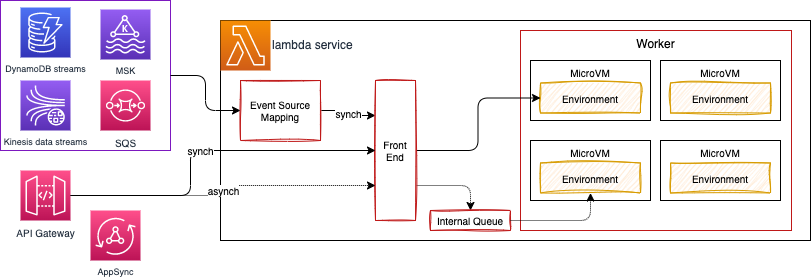

The diagram above was exported from draw.io. Its source (the exported page's mxGraphModel, read from the mxfile embedded in the PNG):
<mxGraphModel dx="478" dy="289" grid="1" gridSize="10" guides="1" tooltips="1" connect="1" arrows="1" fold="1" page="1" pageScale="1" pageWidth="850" pageHeight="1100" math="0" shadow="0">
  <root>
    <mxCell id="0" />
    <mxCell id="1" parent="0" />
    <mxCell id="32" value="" style="rounded=0;whiteSpace=wrap;html=1;strokeColor=#7c18bf;fontSize=10;" parent="1" vertex="1">
      <mxGeometry x="10" y="20" width="170" height="150" as="geometry" />
    </mxCell>
    <mxCell id="2" value="API Gateway" style="sketch=0;points=[[0,0,0],[0.25,0,0],[0.5,0,0],[0.75,0,0],[1,0,0],[0,1,0],[0.25,1,0],[0.5,1,0],[0.75,1,0],[1,1,0],[0,0.25,0],[0,0.5,0],[0,0.75,0],[1,0.25,0],[1,0.5,0],[1,0.75,0]];outlineConnect=0;fontColor=#232F3E;gradientColor=#FF4F8B;gradientDirection=north;fillColor=#BC1356;strokeColor=#ffffff;dashed=0;verticalLabelPosition=bottom;verticalAlign=top;align=center;html=1;fontSize=10;fontStyle=0;aspect=fixed;shape=mxgraph.aws4.resourceIcon;resIcon=mxgraph.aws4.api_gateway;" parent="1" vertex="1">
      <mxGeometry x="30" y="190" width="50" height="50" as="geometry" />
    </mxCell>
    <mxCell id="3" value="" style="rounded=0;whiteSpace=wrap;html=1;" parent="1" vertex="1">
      <mxGeometry x="230" y="40" width="590" height="220" as="geometry" />
    </mxCell>
    <mxCell id="4" value="lambda service" style="sketch=0;points=[[0,0,0],[0.25,0,0],[0.5,0,0],[0.75,0,0],[1,0,0],[0,1,0],[0.25,1,0],[0.5,1,0],[0.75,1,0],[1,1,0],[0,0.25,0],[0,0.5,0],[0,0.75,0],[1,0.25,0],[1,0.5,0],[1,0.75,0]];outlineConnect=0;fontColor=#232F3E;gradientColor=#F78E04;gradientDirection=north;fillColor=#D05C17;strokeColor=#ffffff;dashed=0;verticalLabelPosition=middle;verticalAlign=middle;align=left;html=1;fontSize=12;fontStyle=0;aspect=fixed;shape=mxgraph.aws4.resourceIcon;resIcon=mxgraph.aws4.lambda;labelPosition=right;" parent="1" vertex="1">
      <mxGeometry x="230" y="40" width="50" height="50" as="geometry" />
    </mxCell>
    <mxCell id="6" value="Worker" style="rounded=0;whiteSpace=wrap;html=1;verticalAlign=top;strokeColor=#bf1818;" parent="1" vertex="1">
      <mxGeometry x="530" y="50" width="271" height="200" as="geometry" />
    </mxCell>
    <mxCell id="9" value="" style="group" parent="1" vertex="1" connectable="0">
      <mxGeometry x="540" y="80" width="120" height="60" as="geometry" />
    </mxCell>
    <mxCell id="5" value="MicroVM" style="rounded=0;whiteSpace=wrap;html=1;verticalAlign=top;fontSize=10;" parent="9" vertex="1">
      <mxGeometry width="120" height="60" as="geometry" />
    </mxCell>
    <mxCell id="7" value="Environment" style="whiteSpace=wrap;html=1;strokeColor=#d79b00;fillColor=#ffe6cc;sketch=1;curveFitting=1;jiggle=2;fontSize=10;" parent="9" vertex="1">
      <mxGeometry x="10" y="22.5" width="100" height="30" as="geometry" />
    </mxCell>
    <mxCell id="42" value="synch" style="edgeStyle=orthogonalEdgeStyle;html=1;entryX=0;entryY=0.25;entryDx=0;entryDy=0;fontSize=10;" parent="1" source="12" target="14" edge="1">
      <mxGeometry relative="1" as="geometry" />
    </mxCell>
    <mxCell id="12" value="Event Source Mapping" style="whiteSpace=wrap;html=1;sketch=1;strokeColor=#bf1818;fontSize=10;" parent="1" vertex="1">
      <mxGeometry x="250" y="100" width="80" height="60" as="geometry" />
    </mxCell>
    <mxCell id="34" style="edgeStyle=orthogonalEdgeStyle;html=1;fontSize=10;" parent="1" source="14" target="7" edge="1">
      <mxGeometry relative="1" as="geometry" />
    </mxCell>
    <mxCell id="36" style="edgeStyle=orthogonalEdgeStyle;html=1;entryX=0.5;entryY=0;entryDx=0;entryDy=0;fontSize=10;exitX=1;exitY=0.75;exitDx=0;exitDy=0;dashed=1;dashPattern=1 1;" parent="1" source="14" target="15" edge="1">
      <mxGeometry relative="1" as="geometry" />
    </mxCell>
    <mxCell id="14" value="Front End" style="whiteSpace=wrap;html=1;sketch=1;strokeColor=#bf1818;fontSize=10;" parent="1" vertex="1">
      <mxGeometry x="385" y="100" width="40" height="140" as="geometry" />
    </mxCell>
    <mxCell id="15" value="Internal Queue" style="whiteSpace=wrap;html=1;sketch=1;strokeColor=#bf1818;fontSize=10;" parent="1" vertex="1">
      <mxGeometry x="440" y="230" width="80" height="20" as="geometry" />
    </mxCell>
    <mxCell id="18" value="" style="group" parent="1" vertex="1" connectable="0">
      <mxGeometry x="670" y="80" width="120" height="60" as="geometry" />
    </mxCell>
    <mxCell id="19" value="MicroVM" style="rounded=0;whiteSpace=wrap;html=1;verticalAlign=top;fontSize=10;" parent="18" vertex="1">
      <mxGeometry width="120" height="60" as="geometry" />
    </mxCell>
    <mxCell id="20" value="Environment" style="whiteSpace=wrap;html=1;strokeColor=#d79b00;fillColor=#ffe6cc;sketch=1;curveFitting=1;jiggle=2;fontSize=10;" parent="18" vertex="1">
      <mxGeometry x="10" y="22.5" width="100" height="30" as="geometry" />
    </mxCell>
    <mxCell id="21" value="" style="group" parent="1" vertex="1" connectable="0">
      <mxGeometry x="540" y="160" width="120" height="60" as="geometry" />
    </mxCell>
    <mxCell id="22" value="MicroVM" style="rounded=0;whiteSpace=wrap;html=1;verticalAlign=top;fontSize=10;" parent="21" vertex="1">
      <mxGeometry width="120" height="60" as="geometry" />
    </mxCell>
    <mxCell id="23" value="Environment" style="whiteSpace=wrap;html=1;strokeColor=#d79b00;fillColor=#ffe6cc;sketch=1;curveFitting=1;jiggle=2;fontSize=10;" parent="21" vertex="1">
      <mxGeometry x="10" y="22.5" width="100" height="30" as="geometry" />
    </mxCell>
    <mxCell id="24" value="" style="group" parent="1" vertex="1" connectable="0">
      <mxGeometry x="670" y="160" width="120" height="60" as="geometry" />
    </mxCell>
    <mxCell id="25" value="MicroVM" style="rounded=0;whiteSpace=wrap;html=1;verticalAlign=top;fontSize=10;" parent="24" vertex="1">
      <mxGeometry width="120" height="60" as="geometry" />
    </mxCell>
    <mxCell id="26" value="Environment" style="whiteSpace=wrap;html=1;strokeColor=#d79b00;fillColor=#ffe6cc;sketch=1;curveFitting=1;jiggle=2;fontSize=10;" parent="24" vertex="1">
      <mxGeometry x="10" y="22.5" width="100" height="30" as="geometry" />
    </mxCell>
    <mxCell id="27" value="synch" style="edgeStyle=orthogonalEdgeStyle;html=1;entryX=0;entryY=0.5;entryDx=0;entryDy=0;fontSize=10;" parent="1" source="2" target="14" edge="1">
      <mxGeometry relative="1" as="geometry">
        <Array as="points">
          <mxPoint x="200" y="215" />
          <mxPoint x="200" y="170" />
        </Array>
      </mxGeometry>
    </mxCell>
    <mxCell id="28" value="asynch" style="edgeStyle=orthogonalEdgeStyle;html=1;entryX=0;entryY=0.75;entryDx=0;entryDy=0;fontSize=10;exitX=1;exitY=0.5;exitDx=0;exitDy=0;exitPerimeter=0;dashed=1;dashPattern=1 1;" parent="1" source="2" target="14" edge="1">
      <mxGeometry relative="1" as="geometry">
        <mxPoint x="110" y="270" as="sourcePoint" />
        <mxPoint x="380.84000000000003" y="279.64" as="targetPoint" />
      </mxGeometry>
    </mxCell>
    <mxCell id="29" value="DynamoDB streams" style="sketch=0;points=[[0,0,0],[0.25,0,0],[0.5,0,0],[0.75,0,0],[1,0,0],[0,1,0],[0.25,1,0],[0.5,1,0],[0.75,1,0],[1,1,0],[0,0.25,0],[0,0.5,0],[0,0.75,0],[1,0.25,0],[1,0.5,0],[1,0.75,0]];outlineConnect=0;fontColor=#232F3E;gradientColor=#4D72F3;gradientDirection=north;fillColor=#3334B9;strokeColor=#ffffff;dashed=0;verticalLabelPosition=bottom;verticalAlign=top;align=center;html=1;fontSize=9;fontStyle=0;aspect=fixed;shape=mxgraph.aws4.resourceIcon;resIcon=mxgraph.aws4.dynamodb;" parent="1" vertex="1">
      <mxGeometry x="30" y="27" width="50" height="50" as="geometry" />
    </mxCell>
    <mxCell id="30" value="Kinesis data streams" style="sketch=0;points=[[0,0,0],[0.25,0,0],[0.5,0,0],[0.75,0,0],[1,0,0],[0,1,0],[0.25,1,0],[0.5,1,0],[0.75,1,0],[1,1,0],[0,0.25,0],[0,0.5,0],[0,0.75,0],[1,0.25,0],[1,0.5,0],[1,0.75,0]];outlineConnect=0;fontColor=#232F3E;gradientColor=#945DF2;gradientDirection=north;fillColor=#5A30B5;strokeColor=#ffffff;dashed=0;verticalLabelPosition=bottom;verticalAlign=top;align=center;html=1;fontSize=9;fontStyle=0;aspect=fixed;shape=mxgraph.aws4.resourceIcon;resIcon=mxgraph.aws4.kinesis_data_streams;" parent="1" vertex="1">
      <mxGeometry x="30" y="100" width="50" height="50" as="geometry" />
    </mxCell>
    <mxCell id="31" value="MSK" style="sketch=0;points=[[0,0,0],[0.25,0,0],[0.5,0,0],[0.75,0,0],[1,0,0],[0,1,0],[0.25,1,0],[0.5,1,0],[0.75,1,0],[1,1,0],[0,0.25,0],[0,0.5,0],[0,0.75,0],[1,0.25,0],[1,0.5,0],[1,0.75,0]];outlineConnect=0;fontColor=#232F3E;gradientColor=#945DF2;gradientDirection=north;fillColor=#5A30B5;strokeColor=#ffffff;dashed=0;verticalLabelPosition=bottom;verticalAlign=top;align=center;html=1;fontSize=9;fontStyle=0;aspect=fixed;shape=mxgraph.aws4.resourceIcon;resIcon=mxgraph.aws4.managed_streaming_for_kafka;" parent="1" vertex="1">
      <mxGeometry x="110" y="29" width="50" height="50" as="geometry" />
    </mxCell>
    <mxCell id="33" style="edgeStyle=orthogonalEdgeStyle;html=1;entryX=0;entryY=0.5;entryDx=0;entryDy=0;fontSize=10;" parent="1" source="32" target="12" edge="1">
      <mxGeometry relative="1" as="geometry" />
    </mxCell>
    <mxCell id="35" style="edgeStyle=orthogonalEdgeStyle;html=1;fontSize=10;dashed=1;dashPattern=1 1;" parent="1" source="15" target="23" edge="1">
      <mxGeometry relative="1" as="geometry" />
    </mxCell>
    <mxCell id="41" value="AppSync" style="sketch=0;points=[[0,0,0],[0.25,0,0],[0.5,0,0],[0.75,0,0],[1,0,0],[0,1,0],[0.25,1,0],[0.5,1,0],[0.75,1,0],[1,1,0],[0,0.25,0],[0,0.5,0],[0,0.75,0],[1,0.25,0],[1,0.5,0],[1,0.75,0]];outlineConnect=0;fontColor=#232F3E;gradientColor=#FF4F8B;gradientDirection=north;fillColor=#BC1356;strokeColor=#ffffff;dashed=0;verticalLabelPosition=bottom;verticalAlign=top;align=center;html=1;fontSize=9;fontStyle=0;aspect=fixed;shape=mxgraph.aws4.resourceIcon;resIcon=mxgraph.aws4.appsync;" parent="1" vertex="1">
      <mxGeometry x="100" y="230" width="50" height="50" as="geometry" />
    </mxCell>
    <mxCell id="43" value="SQS" style="sketch=0;points=[[0,0,0],[0.25,0,0],[0.5,0,0],[0.75,0,0],[1,0,0],[0,1,0],[0.25,1,0],[0.5,1,0],[0.75,1,0],[1,1,0],[0,0.25,0],[0,0.5,0],[0,0.75,0],[1,0.25,0],[1,0.5,0],[1,0.75,0]];outlineConnect=0;fontColor=#232F3E;gradientColor=#FF4F8B;gradientDirection=north;fillColor=#BC1356;strokeColor=#ffffff;dashed=0;verticalLabelPosition=bottom;verticalAlign=top;align=center;html=1;fontSize=10;fontStyle=0;aspect=fixed;shape=mxgraph.aws4.resourceIcon;resIcon=mxgraph.aws4.sqs;" parent="1" vertex="1">
      <mxGeometry x="110" y="100" width="50" height="50" as="geometry" />
    </mxCell>
  </root>
</mxGraphModel>